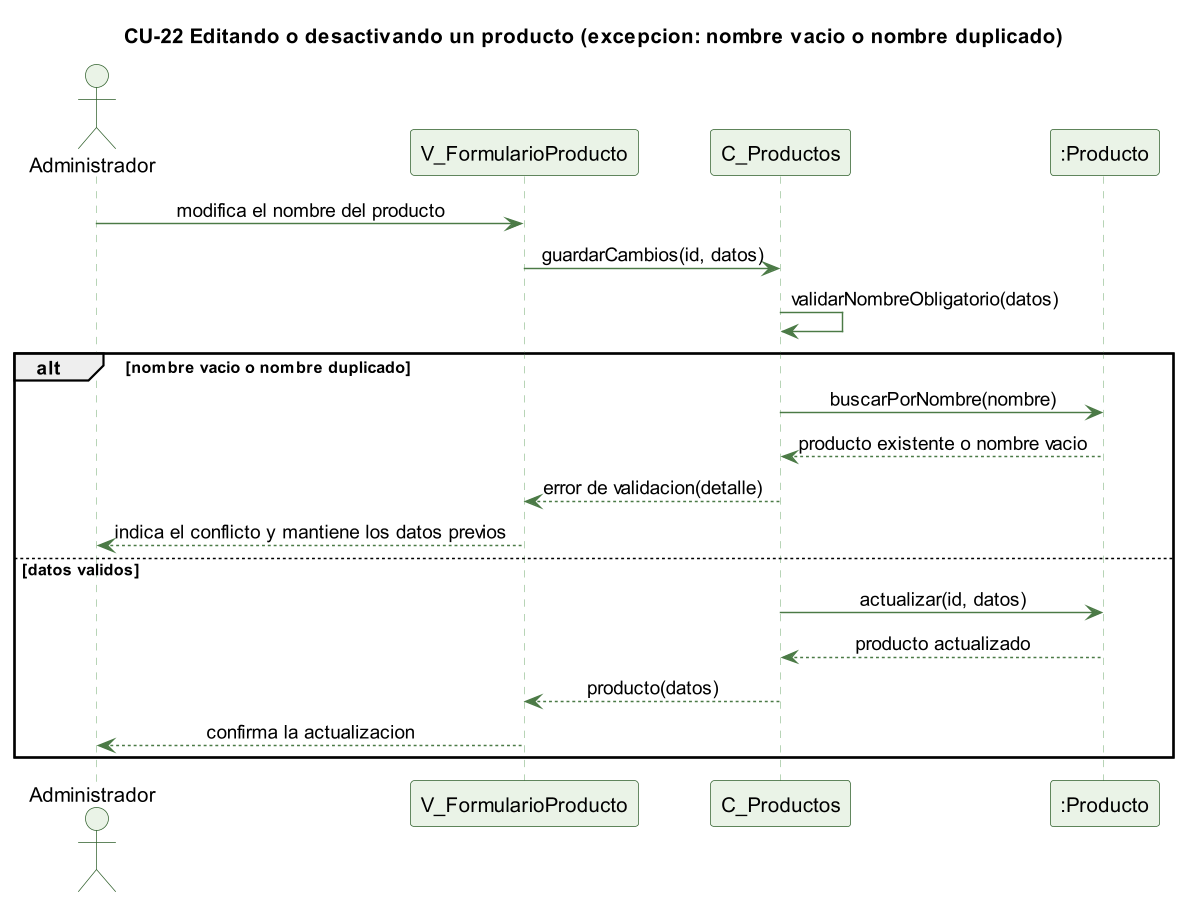

The diagram above was rendered by PlantUML. Its source (embedded in the PNG):
@startuml cu22-producto-editar-excepcion
skinparamlocked dpi 140
' CU-22 Editando o desactivando un producto - flujo de excepcion
skinparam backgroundColor #FFFFFF
skinparam shadowing false
skinparam defaultFontName Helvetica
skinparam sequenceMessageAlign center
skinparam ParticipantBackgroundColor #EAF3E7
skinparam ParticipantBorderColor #2E5E2A
skinparam ActorBackgroundColor #EAF3E7
skinparam ActorBorderColor #2E5E2A
skinparam sequenceLifeLineBorderColor #9CC49A
skinparam ArrowColor #4B7A46

title CU-22 Editando o desactivando un producto (excepcion: nombre vacio o nombre duplicado)

actor Administrador
participant "V_FormularioProducto" as V
participant "C_Productos" as C
participant ":Producto" as P

Administrador -> V : modifica el nombre del producto
V -> C : guardarCambios(id, datos)
C -> C : validarNombreObligatorio(datos)
alt nombre vacio o nombre duplicado
  C -> P : buscarPorNombre(nombre)
  P --> C : producto existente o nombre vacio
  C --> V : error de validacion(detalle)
  V --> Administrador : indica el conflicto y mantiene los datos previos
else datos validos
  C -> P : actualizar(id, datos)
  P --> C : producto actualizado
  C --> V : producto(datos)
  V --> Administrador : confirma la actualizacion
end

@enduml